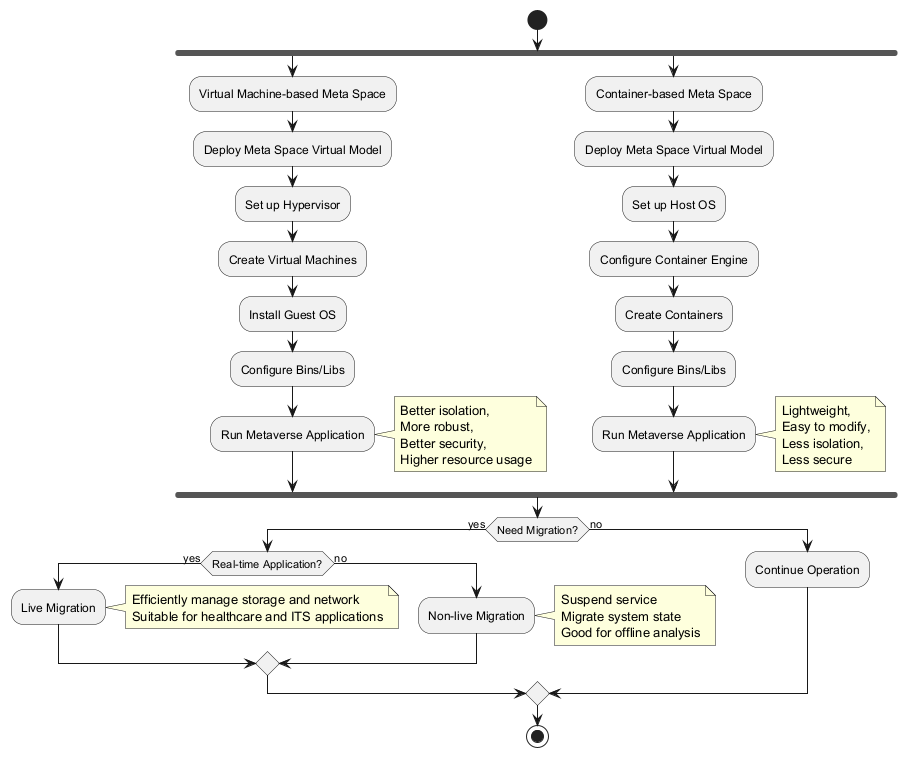

The diagram above was rendered by PlantUML. Its source (embedded in the PNG):
@startuml
start
fork
  :Virtual Machine-based Meta Space;
  :Deploy Meta Space Virtual Model;
  :Set up Hypervisor;
  :Create Virtual Machines;
  :Install Guest OS;
  :Configure Bins/Libs;
  :Run Metaverse Application;
  note right
    Better isolation,
    More robust,
    Better security,
    Higher resource usage
  end note
fork again
  :Container-based Meta Space;
  :Deploy Meta Space Virtual Model;
  :Set up Host OS;
  :Configure Container Engine;
  :Create Containers;
  :Configure Bins/Libs;
  :Run Metaverse Application;
  note right
    Lightweight,
    Easy to modify,
    Less isolation,
    Less secure
  end note
end fork

if (Need Migration?) then (yes)
  if (Real-time Application?) then (yes)
    :Live Migration;
    note right
      Efficiently manage storage and network
      Suitable for healthcare and ITS applications
    end note
  else (no)
    :Non-live Migration;
    note right
      Suspend service
      Migrate system state
      Good for offline analysis
    end note
  endif
else (no)
  :Continue Operation;
endif

stop
@enduml